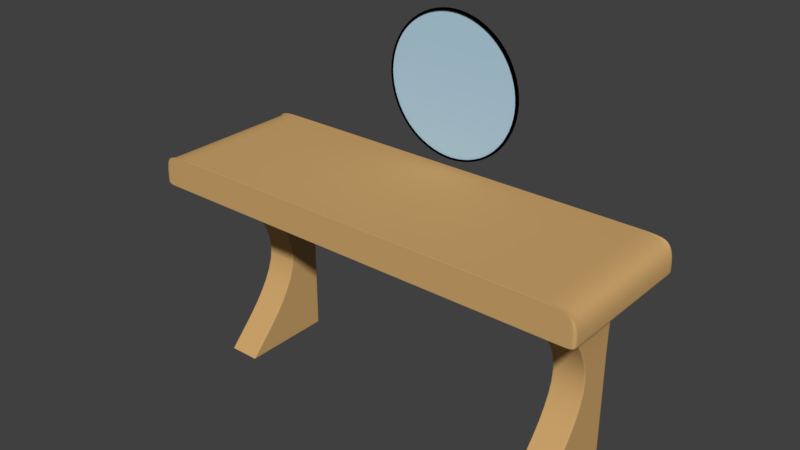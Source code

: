# Source: Espelho_04.blend  (saved by Blender 2.79.0; exported with 4.5.12 LTS)
import bpy
from mathutils import Matrix  # noqa: F401  (used for matrix-valued properties, if any)

bpy.ops.wm.read_factory_settings(use_empty=True)
scene = bpy.context.scene
scene.name = 'Scene'

# ---- collections
col_collection_1 = bpy.data.collections.new('Collection 1'); scene.collection.children.link(col_collection_1)

# ---- materials (node trees are filled in below, after node groups)
mat_material = bpy.data.materials.new('Material')
mat_material.alpha_threshold = 0.0
mat_material.use_transparent_shadow = False
mat_material.diffuse_color = (0.6267, 0.383, 0.1524, 1.0)
mat_material.roughness = 0.5
mat_vidro = bpy.data.materials.new('Vidro')
mat_vidro.alpha_threshold = 0.0
mat_vidro.use_transparent_shadow = False
mat_vidro.diffuse_color = (0.4413, 0.6439, 0.8, 1.0)
mat_vidro.roughness = 0.5
mat_moldura = bpy.data.materials.new('Moldura')
mat_moldura.alpha_threshold = 0.0
mat_moldura.use_transparent_shadow = False
mat_moldura.diffuse_color = (0.0, 0.0, 0.0, 1.0)
mat_moldura.roughness = 0.5

# ---- material node trees

# ---- world
world_world = bpy.data.worlds.new('World'); scene.world = world_world
world_world.color = (0.05088, 0.05088, 0.05088)
world_world.use_sun_shadow = False
world_world.sun_shadow_jitter_overblur = 0.0
world_world.cycles.sampling_method = 'MANUAL'

# ---- meshes
me_cube_003 = bpy.data.meshes.new('Cube.003')
me_cube_003.from_pydata([(9.962, -1.0, -2.167), (9.962, -1.0, -0.1667), (10.0, 1.0, -2.167), (9.962, 1.0, -0.1667), (12.0, -1.0, -2.167), (12.0, -1.0, -0.1667), (12.0, 1.0, -2.167), (12.0, 1.014, -0.1667), (9.962, -1.0, 0.1667), (9.962, 1.014, 0.1667), (12.0, 1.014, 0.1667), (12.0, -1.0, 0.1667), (9.962, 0.9333, -1.167), (10.0, 1.0, -1.167), (12.0, 1.0, -1.167), (12.0, 0.9333, -1.167), (10.0, -0.9764, -2.167), (10.0, -0.9764, -0.1667), (12.0, -0.9764, -2.167), (12.0, -0.9764, -0.1667), (9.962, -0.9764, 0.1667), (12.0, -0.9764, 0.1667), (12.0, 0.9569, -1.167), (10.0, 0.9569, -1.167), (10.0, 0.9974, -0.1667), (12.0, 0.9974, -2.167), (9.962, 0.9838, 0.1667), (10.0, 0.9974, -1.167), (10.0, 0.9974, -2.167), (12.0, 0.9838, -0.1667), (12.0, 0.9838, 0.1667), (12.0, 0.9974, -1.167), (10.0, 1.0, -2.16), (12.0, 1.0, -2.16), (12.0, -1.0, -2.16), (9.962, -1.0, -2.16), (10.0, -0.9764, -2.16), (12.0, -0.9764, -2.16), (12.0, 0.9974, -2.16), (10.0, 0.9974, -2.16), (11.92, 1.0, -2.167), (11.92, 1.0, -0.1667), (11.92, -1.0, -2.167), (11.92, -1.0, -0.1667), (11.92, 1.014, 0.1667), (11.92, -1.0, 0.1667), (11.92, 0.9333, -1.167), (11.92, 1.0, -1.167), (11.92, -0.9764, 0.1667), (11.92, -0.9764, -2.167), (11.92, 0.9974, -2.167), (11.92, 0.9838, 0.1667), (11.92, 1.0, -2.16), (11.92, -1.0, -2.16), (10.02, 1.0, -2.167), (10.02, -1.0, -0.1667), (10.02, -1.0, 0.1667), (10.02, 0.9333, -1.167), (10.02, -0.9764, -2.167), (10.02, 0.9974, -2.167), (10.02, -1.0, -2.16), (10.02, 1.0, -0.1667), (10.02, -1.0, -2.167), (10.02, 1.014, 0.1667), (10.02, 1.0, -1.167), (10.02, -0.9764, 0.1667), (10.02, 0.9838, 0.1667), (10.02, 1.0, -2.16), (14.5, -0.9764, -0.1667), (14.5, -1.0, -0.1667), (14.5, -0.9764, 0.1667), (14.5, -1.0, 0.1667), (14.5, 1.014, -0.1599), (14.5, 1.014, -0.1667), (14.5, -1.0, -0.1599), (14.5, 0.9838, -0.1667), (14.5, 0.9838, 0.1667), (14.5, 1.014, 0.1667), (14.5, -0.9764, -0.1599), (14.5, 0.9838, -0.1599), (-12.0, -1.0, -2.167), (-12.04, -1.0, -0.1667), (-12.0, 1.0, -2.167), (-12.04, 1.014, -0.1667), (-10.0, -1.0, -2.167), (-10.0, -1.0, -0.1667), (-10.0, 1.0, -2.167), (-10.0, 1.0, -0.1667), (-12.04, -1.0, 0.1667), (-12.04, 1.014, 0.1667), (-10.0, 1.014, 0.1667), (-10.0, -1.0, 0.1667), (-12.0, 0.9333, -1.167), (-12.0, 1.0, -1.167), (-10.0, 1.0, -1.167), (-10.0, 0.9333, -1.167), (-12.0, -0.9764, -2.167), (-12.0, -0.9764, -0.1667), (-10.0, -0.9764, -2.167), (-10.0, -0.9764, -0.1667), (-12.04, -0.9764, 0.1667), (-10.0, -0.9764, 0.1667), (-10.0, 0.9569, -1.167), (-12.0, 0.9569, -1.167), (-12.0, 0.9839, -0.1667), (-10.0, 0.9974, -2.167), (-12.04, 0.9839, 0.1667), (-12.0, 0.9974, -1.167), (-12.0, 0.9974, -2.167), (-10.0, 0.9974, -0.1667), (-10.0, 0.9839, 0.1667), (-10.0, 0.9974, -1.167), (-12.0, 1.0, -2.16), (-10.0, 1.0, -2.16), (-10.0, -1.0, -2.16), (-12.0, -1.0, -2.16), (-12.0, -0.9764, -2.16), (-10.0, -0.9764, -2.16), (-10.0, 0.9974, -2.16), (-12.0, 0.9974, -2.16), (-10.08, 1.0, -2.167), (-10.08, 1.0, -0.1667), (-10.08, -1.0, -2.167), (-10.08, -1.0, -0.1667), (-10.08, 1.014, 0.1667), (-10.08, -1.0, 0.1667), (-10.08, 0.9333, -1.167), (-10.08, 1.0, -1.167), (-10.08, -0.9764, 0.1667), (-10.08, -0.9764, -2.167), (-10.08, 0.9974, -2.167), (-10.08, 0.9839, 0.1667), (-10.08, 1.0, -2.16), (-10.08, -1.0, -2.16), (-11.98, 1.0, -2.167), (-11.98, -1.0, -0.1667), (-11.98, -1.0, 0.1667), (-11.98, 0.9333, -1.167), (-11.98, -0.9764, -2.167), (-11.98, 0.9974, -2.167), (-11.98, -1.0, -2.16), (-11.98, 1.0, -0.1667), (-11.98, -1.0, -2.167), (-11.98, 1.014, 0.1667), (-11.98, 1.0, -1.167), (-11.98, -0.9764, 0.1667), (-11.98, 0.9839, 0.1667), (-11.98, 1.0, -2.16), (-14.5, 0.9839, -0.1667), (-14.5, 1.014, -0.1667), (-14.5, 0.9839, 0.1667), (-14.5, 1.014, 0.1667), (-14.5, -1.0, 0.1667), (-14.5, -1.0, -0.1667), (-14.5, -0.9764, -0.1667), (-14.5, -0.9764, 0.1667), (-14.5, 1.014, -0.1599), (-14.5, -1.0, -0.1599), (-14.5, -0.9764, -0.1599), (-14.5, 0.9839, -0.1599), (10.02, -1.667, -0.1667), (9.962, -1.667, -0.1667), (10.02, -1.667, 0.1667), (9.962, -1.667, 0.1667), (12.0, -1.667, -0.1599), (12.0, -1.667, -0.1667), (9.962, -1.667, 0.1631), (14.5, -1.667, -0.1667), (14.5, -1.667, 0.1631), (12.0, -1.667, 0.1631), (12.0, -1.667, 0.1667), (9.962, -1.667, -0.1599), (14.5, -1.667, -0.1599), (14.5, -1.667, 0.1667), (10.02, -1.667, 0.1631), (11.92, -1.667, -0.1667), (11.92, -1.667, 0.1667), (11.92, -1.667, 0.1631), (11.92, -1.667, -0.1599), (10.02, -1.667, -0.1599), (-11.98, -1.667, -0.1667), (-12.04, -1.667, -0.1667), (-11.98, -1.667, 0.1667), (-12.04, -1.667, 0.1667), (-10.0, -1.667, -0.1599), (-10.0, -1.667, -0.1667), (-12.04, -1.667, 0.1631), (-10.0, -1.667, 0.1667), (-10.0, -1.667, 0.1631), (-12.04, -1.667, -0.1599), (-14.5, -1.667, -0.1667), (-14.5, -1.667, -0.1599), (-14.5, -1.667, 0.1631), (-11.98, -1.667, 0.1631), (-10.08, -1.667, -0.1667), (-10.08, -1.667, 0.1667), (-10.08, -1.667, 0.1631), (-10.08, -1.667, -0.1599), (-11.98, -1.667, -0.1599), (-14.5, -1.667, 0.1667), (-11.98, -1.659, 0.1667), (-12.04, -1.659, 0.1667), (14.5, -1.659, -0.1667), (-10.08, -1.659, -0.1667), (11.92, -1.659, 0.1667), (-10.0, -1.659, -0.1667), (10.02, -1.659, 0.1667), (-14.5, -1.659, 0.1667), (11.92, -1.659, -0.1667), (12.0, -1.659, -0.1667), (-12.04, -1.659, -0.1667), (-11.98, -1.659, -0.1667), (9.962, -1.659, 0.1667), (14.5, -1.659, 0.1667), (12.0, -1.659, 0.1667), (9.962, -1.659, -0.1667), (10.02, -1.659, -0.1667), (14.5, -1.659, -0.1599), (-10.0, -1.659, 0.1667), (-10.08, -1.659, 0.1667), (-14.5, -1.659, -0.1599), (-14.5, -1.659, -0.1667), (11.92, 1.5, -0.1667), (12.0, 1.5, -0.1667), (11.92, 1.5, 0.1667), (12.0, 1.5, 0.1667), (9.962, 1.5, 0.1631), (9.962, 1.5, 0.1667), (12.0, 1.5, -0.1599), (9.962, 1.5, -0.1599), (12.0, 1.5, 0.1631), (14.5, 1.5, -0.1667), (11.92, 1.5, 0.1631), (10.02, 1.5, -0.1667), (10.02, 1.5, 0.1667), (10.02, 1.5, 0.1631), (11.92, 1.5, -0.1599), (9.962, 1.5, -0.1667), (10.02, 1.5, -0.1599), (14.5, 1.5, -0.1599), (14.5, 1.5, 0.1631), (14.5, 1.5, 0.1667), (-10.08, 1.5, -0.1667), (-10.0, 1.5, -0.1667), (-10.08, 1.5, 0.1667), (-10.0, 1.5, 0.1667), (-12.04, 1.5, 0.1631), (-12.04, 1.5, 0.1667), (-10.0, 1.5, -0.1599), (-14.5, 1.5, 0.1631), (-14.5, 1.5, 0.1667), (-12.04, 1.5, -0.1599), (-10.0, 1.5, 0.1631), (-14.5, 1.5, -0.1599), (-10.08, 1.5, 0.1631), (-11.98, 1.5, -0.1667), (-11.98, 1.5, 0.1667), (-11.98, 1.5, 0.1631), (-10.08, 1.5, -0.1599), (-12.04, 1.5, -0.1667), (-11.98, 1.5, -0.1599), (-14.5, 1.5, -0.1667), (-14.5, 1.482, -0.1667), (-10.08, 1.482, -0.1667), (-14.5, 1.482, 0.1667), (-14.5, 1.482, -0.1599), (-12.04, 1.482, 0.1667), (11.92, 1.482, 0.1667), (9.962, 1.482, -0.1667), (-10.0, 1.482, -0.1667), (12.0, 1.482, 0.1667), (14.5, 1.482, 0.1667), (-10.0, 1.482, 0.1667), (9.962, 1.482, 0.1667), (10.02, 1.482, 0.1667), (10.02, 1.482, -0.1667), (12.0, 1.482, -0.1667), (11.92, 1.482, -0.1667), (-11.98, 1.482, 0.1667), (-10.08, 1.482, 0.1667), (14.5, 1.482, -0.1599), (14.5, 1.482, -0.1667), (-11.98, 1.482, -0.1667), (-12.04, 1.482, -0.1667)], [], [(27, 24, 3, 13), (47, 41, 7, 14), (22, 19, 5, 15), (57, 55, 1, 12), (49, 18, 4, 42), (65, 20, 8, 56), (60, 57, 12, 35), (37, 22, 15, 34), (52, 47, 14, 33), (39, 27, 13, 32), (35, 12, 23, 36), (38, 31, 22, 37), (66, 26, 20, 65), (50, 25, 18, 49), (31, 29, 19, 22), (12, 1, 17, 23), (14, 7, 29, 31), (40, 6, 25, 50), (63, 9, 26, 66), (33, 14, 31, 38), (36, 23, 27, 39), (21, 11, 71, 70), (23, 17, 24, 27), (19, 29, 75, 68), (200, 201, 183, 182), (262, 265, 253, 261), (16, 36, 39, 28), (6, 33, 38, 25), (25, 38, 37, 18), (0, 35, 36, 16), (28, 39, 32, 2), (40, 52, 33, 6), (18, 37, 34, 4), (62, 60, 35, 0), (4, 34, 53, 42), (54, 67, 52, 40), (279, 272, 245, 244), (219, 200, 182, 195), (10, 44, 51, 30), (54, 40, 50, 59), (59, 50, 49, 58), (30, 51, 48, 21), (67, 64, 47, 52), (34, 15, 46, 53), (221, 210, 181, 190), (21, 48, 45, 11), (275, 268, 237, 233), (58, 49, 42, 62), (15, 5, 43, 46), (64, 61, 41, 47), (13, 3, 61, 64), (16, 58, 62, 0), (214, 204, 176, 170), (32, 13, 64, 67), (28, 59, 58, 16), (2, 54, 59, 28), (211, 203, 194, 180), (2, 32, 67, 54), (42, 53, 60, 62), (269, 263, 242, 243), (44, 63, 66, 51), (51, 66, 65, 48), (53, 46, 57, 60), (48, 65, 56, 45), (46, 43, 55, 57), (283, 262, 261, 259), (201, 207, 199, 183), (209, 202, 167, 165), (263, 282, 255, 242), (264, 266, 247, 250), (24, 109, 87, 3), (202, 217, 172, 167), (17, 99, 109, 24), (10, 30, 76, 77), (1, 85, 99, 17), (30, 21, 70, 76), (79, 72, 77, 76), (74, 78, 70, 71), (75, 73, 72, 79), (69, 68, 78, 74), (68, 75, 79, 78), (203, 205, 185, 194), (5, 19, 68, 69), (29, 7, 73, 75), (78, 79, 76, 70), (107, 104, 83, 93), (127, 121, 87, 94), (102, 99, 85, 95), (137, 135, 81, 92), (129, 98, 84, 122), (281, 276, 223, 231), (145, 100, 88, 136), (204, 206, 162, 176), (205, 215, 161, 185), (206, 212, 163, 162), (140, 137, 92, 115), (117, 102, 95, 114), (132, 127, 94, 113), (119, 107, 93, 112), (115, 92, 103, 116), (118, 111, 102, 117), (83, 104, 148, 149), (146, 106, 100, 145), (130, 105, 98, 129), (111, 109, 99, 102), (92, 81, 97, 103), (94, 87, 109, 111), (120, 86, 105, 130), (143, 89, 106, 146), (106, 89, 151, 150), (113, 94, 111, 118), (116, 103, 107, 119), (216, 208, 175, 160), (103, 97, 104, 107), (20, 101, 91, 8), (100, 106, 150, 155), (26, 110, 101, 20), (97, 81, 153, 154), (208, 209, 165, 175), (9, 90, 110, 26), (274, 267, 224, 234), (96, 116, 119, 108), (86, 113, 118, 105), (105, 118, 117, 98), (80, 115, 116, 96), (108, 119, 112, 82), (120, 132, 113, 86), (98, 117, 114, 84), (142, 140, 115, 80), (84, 114, 133, 122), (134, 147, 132, 120), (77, 72, 280, 271), (90, 124, 131, 110), (134, 120, 130, 139), (139, 130, 129, 138), (110, 131, 128, 101), (147, 144, 127, 132), (114, 95, 126, 133), (210, 211, 180, 181), (101, 128, 125, 91), (266, 278, 256, 247), (138, 129, 122, 142), (95, 85, 123, 126), (144, 141, 121, 127), (93, 83, 141, 144), (96, 138, 142, 80), (212, 218, 187, 163), (112, 93, 144, 147), (108, 139, 138, 96), (82, 134, 139, 108), (213, 214, 170, 173), (82, 112, 147, 134), (122, 133, 140, 142), (124, 143, 146, 131), (131, 146, 145, 128), (133, 126, 137, 140), (128, 145, 136, 125), (267, 270, 225, 224), (126, 123, 135, 137), (268, 269, 243, 237), (215, 216, 160, 161), (71, 213, 217, 74), (270, 271, 241, 225), (272, 273, 227, 245), (273, 274, 234, 227), (277, 275, 233, 222), (218, 219, 195, 187), (88, 100, 155, 152), (276, 277, 222, 223), (104, 97, 154, 148), (278, 279, 244, 256), (158, 157, 152, 155), (159, 158, 155, 150), (154, 153, 157, 158), (148, 154, 158, 159), (149, 148, 159, 156), (280, 281, 231, 239), (282, 283, 259, 255), (220, 221, 190, 191), (156, 159, 150, 151), (170, 169, 168, 173), (177, 169, 170, 176), (169, 164, 172, 168), (178, 164, 169, 177), (179, 178, 177, 174), (174, 177, 176, 162), (166, 174, 162, 163), (171, 179, 174, 166), (161, 160, 179, 171), (160, 175, 178, 179), (175, 165, 164, 178), (164, 165, 167, 172), (171, 184, 185, 161), (186, 183, 199, 192), (196, 188, 187, 195), (166, 188, 184, 171), (163, 187, 188, 166), (197, 184, 188, 196), (189, 186, 192, 191), (198, 197, 196, 193), (193, 196, 195, 182), (186, 193, 182, 183), (189, 198, 193, 186), (181, 180, 198, 189), (180, 194, 197, 198), (194, 185, 184, 197), (181, 189, 191, 190), (157, 153, 221, 220), (91, 125, 219, 218), (1, 55, 216, 215), (71, 11, 214, 213), (8, 91, 218, 212), (81, 135, 211, 210), (220, 191, 192, 199, 207), (43, 5, 209, 208), (55, 43, 208, 216), (56, 8, 212, 206), (85, 1, 215, 205), (45, 56, 206, 204), (123, 85, 205, 203), (69, 74, 217, 202), (5, 69, 202, 209), (88, 152, 207, 201), (135, 123, 203, 211), (11, 45, 204, 214), (153, 81, 210, 221), (125, 136, 200, 219), (136, 88, 201, 200), (213, 173, 168, 172, 217), (235, 226, 227, 234), (223, 228, 239, 231), (230, 225, 241, 240), (238, 229, 226, 235), (228, 236, 232, 230), (230, 232, 224, 225), (236, 238, 235, 232), (232, 235, 234, 224), (222, 233, 238, 236), (223, 222, 236, 228), (233, 237, 229, 238), (228, 230, 240, 239), (257, 246, 247, 256), (260, 251, 246, 257), (248, 258, 254, 252), (252, 254, 244, 245), (258, 260, 257, 254), (254, 257, 256, 244), (242, 255, 260, 258), (243, 242, 258, 248), (255, 259, 251, 260), (226, 252, 245, 227), (251, 259, 261, 253), (229, 248, 252, 226), (237, 243, 248, 229), (246, 251, 253, 249), (247, 246, 249, 250), (141, 83, 283, 282), (72, 73, 281, 280), (143, 124, 279, 278), (7, 41, 277, 276), (41, 61, 275, 277), (9, 63, 274, 273), (90, 9, 273, 272), (10, 77, 271, 270), (3, 87, 269, 268), (44, 10, 270, 267), (151, 264, 265, 156), (89, 143, 278, 266), (271, 280, 239, 240, 241), (63, 44, 267, 274), (73, 7, 276, 281), (151, 89, 266, 264), (121, 141, 282, 263), (83, 149, 262, 283), (87, 121, 263, 269), (61, 3, 268, 275), (124, 90, 272, 279), (149, 156, 265, 262), (264, 250, 249, 253, 265), (152, 157, 220, 207)])
me_cube_003.polygons.foreach_set('use_smooth', [True] * 280)
me_cube_003.materials.append(mat_material)
me_cube_003.use_remesh_preserve_volume = False
me_cube_003.use_remesh_preserve_attributes = False
me_cube_003.use_mirror_vertex_groups = False
me_cube_003.update()
me_circle_002 = bpy.data.meshes.new('Circle.002')
me_circle_002.from_pydata([(0.0, 1.0, 0.0), (-0.7071, 0.7071, 0.0), (-1.0, -4.371e-08, 0.0), (-0.7071, -0.7071, 0.0), (8.742e-08, -1.0, 0.0), (0.7071, -0.7071, 0.0), (1.0, 1.192e-08, 0.0), (0.7071, 0.7071, 0.0)], [], [(0, 1, 2, 3, 4, 5, 6, 7)])
me_circle_002.polygons.foreach_set('use_smooth', [True] * 1)
_uv = me_circle_002.uv_layers.new(name='UVMap')
_uv.uv.foreach_set('vector', [0.5, 1.0, 0.1464, 0.8536, 0.0, 0.5, 0.1464, 0.1464, 0.5, 0.0, 0.8536, 0.1464, 1.0, 0.5, 0.8536, 0.8536])
me_circle_002.materials.append(mat_vidro)
me_circle_002.use_remesh_preserve_volume = False
me_circle_002.use_remesh_preserve_attributes = False
me_circle_002.use_mirror_vertex_groups = False
me_circle_002.update()
me_circle_001 = bpy.data.meshes.new('Circle.001')
me_circle_001.from_pydata([(0.0, 0.97, -0.04016), (-0.6859, 0.6859, -0.04016), (-0.97, -4.02e-08, -0.04016), (-0.6859, -0.6859, -0.04016), (8.501e-08, -0.97, -0.04016), (0.6859, -0.6859, -0.04016), (0.97, 1.496e-08, -0.04016), (0.6859, 0.6859, -0.04016), (-0.7071, 0.7071, -0.08), (0.0, 1.0, -0.08), (-1.0, -4.371e-08, -0.08), (-0.7071, -0.7071, -0.08), (8.742e-08, -1.0, -0.08), (0.7071, -0.7071, -0.08), (1.0, 1.192e-08, -0.08), (0.7071, 0.7071, -0.08), (-0.7071, 0.7071, -0.04016), (0.0, 1.0, -0.04016), (-1.0, -4.068e-08, -0.04016), (-0.7071, -0.7071, -0.04016), (8.742e-08, -1.0, -0.04016), (0.7071, -0.7071, -0.04016), (1.0, 1.496e-08, -0.04016), (0.7071, 0.7071, -0.04016), (0.7071, 0.7071, -0.07582), (1.0, 1.192e-08, -0.07582), (0.7071, -0.7071, -0.07582), (8.742e-08, -1.0, -0.07582), (-0.7071, -0.7071, -0.07582), (-1.0, -4.371e-08, -0.07582), (-0.7071, 0.7071, -0.07582), (0.0, 1.0, -0.07582)], [], [(9, 8, 10, 11, 12, 13, 14, 15), (25, 24, 15, 14), (27, 26, 13, 12), (29, 28, 11, 10), (31, 30, 8, 9), (24, 31, 9, 15), (26, 25, 14, 13), (28, 27, 12, 11), (30, 29, 10, 8), (0, 1, 16, 17), (1, 2, 18, 16), (2, 3, 19, 18), (3, 4, 20, 19), (4, 5, 21, 20), (5, 6, 22, 21), (6, 7, 23, 22), (7, 0, 17, 23), (16, 18, 29, 30), (19, 20, 27, 28), (21, 22, 25, 26), (23, 17, 31, 24), (17, 16, 30, 31), (18, 19, 28, 29), (20, 21, 26, 27), (22, 23, 24, 25)])
me_circle_001.polygons.foreach_set('use_smooth', [True] * 25)
_uv = me_circle_001.uv_layers.new(name='UVMap')
_uv.uv.foreach_set('vector', [0.5044, 0.01844, 0.7191, 0.1074, 0.808, 0.3221, 0.7191, 0.5368, 0.5044, 0.6257, 0.2897, 0.5368, 0.2008, 0.3221, 0.2897, 0.1074, 0.9625, 0.8048, 0.9224, 0.9015, 0.9323, 0.9113, 0.9764, 0.8048, 0.8258, 0.6682, 0.9224, 0.7082, 0.9323, 0.6984, 0.8258, 0.6543, 0.6892, 0.8048, 0.7292, 0.7082, 0.7194, 0.6984, 0.6753, 0.8048, 0.8258, 0.9415, 0.7292, 0.9015, 0.7194, 0.9113, 0.8258, 0.9554, 0.9224, 0.9015, 0.8258, 0.9415, 0.8258, 0.9554, 0.9323, 0.9113, 0.9224, 0.7082, 0.9625, 0.8048, 0.9764, 0.8048, 0.9323, 0.6984, 0.7292, 0.7082, 0.8258, 0.6682, 0.8258, 0.6543, 0.7194, 0.6984, 0.7292, 0.9015, 0.6892, 0.8048, 0.6753, 0.8048, 0.7194, 0.9113, 0.1725, 0.9475, 0.07263, 0.9061, 0.06434, 0.9144, 0.1725, 0.9592, 0.07263, 0.9061, 0.03127, 0.8063, 0.01954, 0.8063, 0.06434, 0.9144, 0.03127, 0.8063, 0.07263, 0.7064, 0.06434, 0.6981, 0.01954, 0.8063, 0.07263, 0.7064, 0.1725, 0.665, 0.1725, 0.6533, 0.06434, 0.6981, 0.1725, 0.665, 0.2724, 0.7064, 0.2807, 0.6981, 0.1725, 0.6533, 0.2724, 0.7064, 0.3137, 0.8063, 0.3255, 0.8063, 0.2807, 0.6981, 0.3137, 0.8063, 0.2724, 0.9061, 0.2807, 0.9144, 0.3255, 0.8063, 0.2724, 0.9061, 0.1725, 0.9475, 0.1725, 0.9592, 0.2807, 0.9144, 0.4023, 0.9074, 0.3596, 0.8043, 0.3484, 0.8043, 0.3944, 0.9154, 0.4023, 0.7012, 0.5054, 0.6585, 0.5054, 0.6472, 0.3944, 0.6932, 0.6086, 0.7012, 0.6513, 0.8043, 0.6625, 0.8043, 0.6165, 0.6932, 0.6086, 0.9074, 0.5054, 0.9502, 0.5054, 0.9614, 0.6165, 0.9154, 0.5054, 0.9502, 0.4023, 0.9074, 0.3944, 0.9154, 0.5054, 0.9614, 0.3596, 0.8043, 0.4023, 0.7012, 0.3944, 0.6932, 0.3484, 0.8043, 0.5054, 0.6585, 0.6086, 0.7012, 0.6165, 0.6932, 0.5054, 0.6472, 0.6513, 0.8043, 0.6086, 0.9074, 0.6165, 0.9154, 0.6625, 0.8043])
me_circle_001.materials.append(mat_moldura)
me_circle_001.use_remesh_preserve_volume = False
me_circle_001.use_remesh_preserve_attributes = False
me_circle_001.use_mirror_vertex_groups = False
me_circle_001.update()

# ---- objects
ob_cube_001 = bpy.data.objects.new('Cube.001', me_cube_003)
ob_espelho = bpy.data.objects.new('Espelho', me_circle_002)
ob_moldura = bpy.data.objects.new('Moldura', me_circle_001)

# ---- transforms, parenting, visibility, modifiers, constraints
ob_cube_001.location = (0.0, -0.41, -0.6)
ob_cube_001.scale = (0.1, 0.3, 0.6)
ob_cube_001.lineart.crease_threshold = 0.0
_m = ob_cube_001.modifiers.new('Subsurf', 'SUBSURF')
_m.uv_smooth = 'PRESERVE_CORNERS'
_m.levels = 3
_m.render_levels = 3
_m.show_only_control_edges = False
ob_espelho.location = (3.725e-09, 0.02937, 7.054e-10)
ob_espelho.rotation_euler = (1.571, -0.0, 0.0)
ob_espelho.scale = (0.4856, 0.4856, 0.4856)
ob_espelho.lineart.crease_threshold = 0.0
_m = ob_espelho.modifiers.new('Subsurf', 'SUBSURF')
_m.uv_smooth = 'PRESERVE_CORNERS'
_m.levels = 3
_m.render_levels = 3
_m.show_only_control_edges = False
ob_moldura.location = (0.0, 0.0, 0.0)
ob_moldura.rotation_euler = (1.571, -0.0, 0.0)
ob_moldura.scale = (0.5, 0.5, 0.5)
ob_moldura.lineart.crease_threshold = 0.0
_m = ob_moldura.modifiers.new('Subsurf', 'SUBSURF')
_m.uv_smooth = 'PRESERVE_CORNERS'
_m.levels = 3
_m.render_levels = 3
_m.show_only_control_edges = False

# ---- collection membership
col_collection_1.objects.link(ob_cube_001)
col_collection_1.objects.link(ob_espelho)
col_collection_1.objects.link(ob_moldura)

# ---- scene / render settings (as saved in the file)
scene.frame_start = 1; scene.frame_end = 250; scene.frame_set(106)
scene.render.engine = 'BLENDER_EEVEE_NEXT'
scene.render.resolution_percentage = 50
scene.render.dither_intensity = 0.0
scene.cycles.use_denoising = False
scene.cycles.samples = 128
scene.cycles.sampling_pattern = 'TABULATED_SOBOL'
scene.cycles.use_adaptive_sampling = False
scene.cycles.use_light_tree = False
scene.cycles.blur_glossy = 0.0
scene.cycles.sample_clamp_indirect = 0.0
scene.view_settings.view_transform = 'Standard'
bpy.context.view_layer.update()

# ---- added for rendering (the .blend has no active camera and no usable light): camera, sun
cam_auto = bpy.data.cameras.new('AutoCamera')
cam_auto.lens = 50.0
cam_auto.sensor_width = 36.0
cam_auto.clip_end = 1000.0
ob_auto_camera = bpy.data.objects.new('AutoCamera', cam_auto)
scene.collection.objects.link(ob_auto_camera)
ob_auto_camera.location = (3.592, -4.74532, 2.17355)
ob_auto_camera.rotation_euler = (1.09748, -7.21219e-08, 0.694738)
scene.camera = ob_auto_camera
light_auto_sun = bpy.data.lights.new('AutoSun', 'SUN')
light_auto_sun.energy = 3.0
light_auto_sun.angle = 0.0523599
ob_auto_sun = bpy.data.objects.new('AutoSun', light_auto_sun)
scene.collection.objects.link(ob_auto_sun)
ob_auto_sun.rotation_euler = (0.872665, 0.174533, 0.523599)
bpy.context.view_layer.update()
